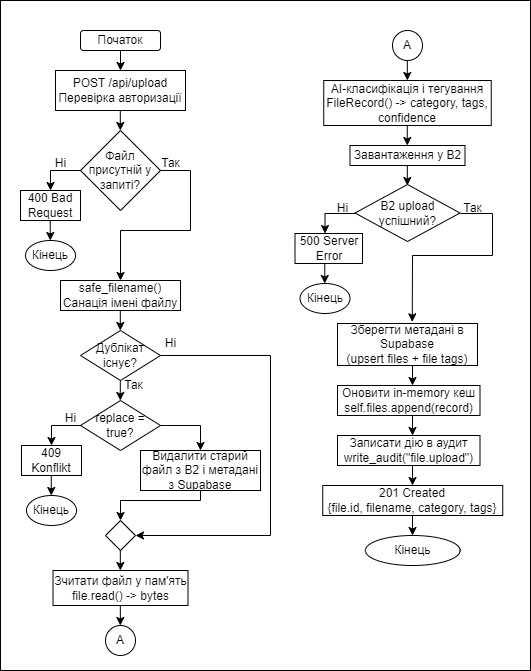

The diagram above was exported from draw.io. Its source (the exported page's mxGraphModel, read from the mxfile embedded in the PNG):
<mxGraphModel dx="1050" dy="629" grid="1" gridSize="10" guides="1" tooltips="1" connect="1" arrows="1" fold="1" page="1" pageScale="1" pageWidth="827" pageHeight="1169" math="0" shadow="0">
  <root>
    <mxCell id="0" />
    <mxCell id="1" parent="0" />
    <mxCell id="PDEcz08ZajnyYPG3NhTC-73" value="" style="rounded=0;whiteSpace=wrap;html=1;" vertex="1" parent="1">
      <mxGeometry y="10" width="530" height="670" as="geometry" />
    </mxCell>
    <mxCell id="PDEcz08ZajnyYPG3NhTC-1" value="Початок" style="rounded=1;whiteSpace=wrap;html=1;" vertex="1" parent="1">
      <mxGeometry x="80" y="40" width="80" height="20" as="geometry" />
    </mxCell>
    <mxCell id="PDEcz08ZajnyYPG3NhTC-2" value="" style="endArrow=classic;html=1;rounded=0;exitX=0.5;exitY=1;exitDx=0;exitDy=0;" edge="1" parent="1" source="PDEcz08ZajnyYPG3NhTC-1">
      <mxGeometry width="50" height="50" relative="1" as="geometry">
        <mxPoint x="390" y="350" as="sourcePoint" />
        <mxPoint x="120" y="80" as="targetPoint" />
      </mxGeometry>
    </mxCell>
    <mxCell id="PDEcz08ZajnyYPG3NhTC-3" value="POST /api/upload&lt;div&gt;Перевірка авторизації&lt;/div&gt;" style="rounded=0;whiteSpace=wrap;html=1;" vertex="1" parent="1">
      <mxGeometry x="55" y="80" width="130" height="40" as="geometry" />
    </mxCell>
    <mxCell id="PDEcz08ZajnyYPG3NhTC-5" value="" style="endArrow=classic;html=1;rounded=0;exitX=0.5;exitY=1;exitDx=0;exitDy=0;" edge="1" parent="1">
      <mxGeometry width="50" height="50" relative="1" as="geometry">
        <mxPoint x="119.8" y="120" as="sourcePoint" />
        <mxPoint x="119.8" y="140" as="targetPoint" />
      </mxGeometry>
    </mxCell>
    <mxCell id="PDEcz08ZajnyYPG3NhTC-6" value="Файл присутній у запиті?" style="rhombus;whiteSpace=wrap;html=1;" vertex="1" parent="1">
      <mxGeometry x="80" y="140" width="80" height="80" as="geometry" />
    </mxCell>
    <mxCell id="PDEcz08ZajnyYPG3NhTC-7" value="" style="endArrow=classic;html=1;rounded=0;exitX=1;exitY=0.5;exitDx=0;exitDy=0;entryX=0.5;entryY=0;entryDx=0;entryDy=0;" edge="1" parent="1" source="PDEcz08ZajnyYPG3NhTC-6" target="PDEcz08ZajnyYPG3NhTC-15">
      <mxGeometry width="50" height="50" relative="1" as="geometry">
        <mxPoint x="240" y="190" as="sourcePoint" />
        <mxPoint x="120" y="260" as="targetPoint" />
        <Array as="points">
          <mxPoint x="190" y="180" />
          <mxPoint x="190" y="240" />
          <mxPoint x="120" y="240" />
        </Array>
      </mxGeometry>
    </mxCell>
    <mxCell id="PDEcz08ZajnyYPG3NhTC-8" value="" style="endArrow=classic;html=1;rounded=0;exitX=0;exitY=0.5;exitDx=0;exitDy=0;" edge="1" parent="1" source="PDEcz08ZajnyYPG3NhTC-6">
      <mxGeometry width="50" height="50" relative="1" as="geometry">
        <mxPoint x="240" y="190" as="sourcePoint" />
        <mxPoint x="50" y="200" as="targetPoint" />
        <Array as="points">
          <mxPoint x="50" y="180" />
        </Array>
      </mxGeometry>
    </mxCell>
    <mxCell id="PDEcz08ZajnyYPG3NhTC-9" value="400 Bad Request" style="rounded=0;whiteSpace=wrap;html=1;" vertex="1" parent="1">
      <mxGeometry x="20" y="200" width="60" height="30" as="geometry" />
    </mxCell>
    <mxCell id="PDEcz08ZajnyYPG3NhTC-10" value="" style="endArrow=classic;html=1;rounded=0;exitX=0.5;exitY=1;exitDx=0;exitDy=0;" edge="1" parent="1">
      <mxGeometry width="50" height="50" relative="1" as="geometry">
        <mxPoint x="49.760000000000005" y="230" as="sourcePoint" />
        <mxPoint x="49.760000000000005" y="250" as="targetPoint" />
      </mxGeometry>
    </mxCell>
    <mxCell id="PDEcz08ZajnyYPG3NhTC-12" value="Кінець" style="ellipse;whiteSpace=wrap;html=1;" vertex="1" parent="1">
      <mxGeometry x="25" y="250" width="50" height="30" as="geometry" />
    </mxCell>
    <mxCell id="PDEcz08ZajnyYPG3NhTC-13" value="Ні" style="text;html=1;align=center;verticalAlign=middle;resizable=0;points=[];autosize=1;strokeColor=none;fillColor=none;" vertex="1" parent="1">
      <mxGeometry x="45" y="158" width="30" height="30" as="geometry" />
    </mxCell>
    <mxCell id="PDEcz08ZajnyYPG3NhTC-14" value="Так" style="text;html=1;align=center;verticalAlign=middle;resizable=0;points=[];autosize=1;strokeColor=none;fillColor=none;" vertex="1" parent="1">
      <mxGeometry x="150" y="158" width="40" height="30" as="geometry" />
    </mxCell>
    <mxCell id="PDEcz08ZajnyYPG3NhTC-15" value="&lt;div&gt;safe_filename()&lt;/div&gt;Санація імені файлу" style="rounded=0;whiteSpace=wrap;html=1;" vertex="1" parent="1">
      <mxGeometry x="60" y="290" width="120" height="30" as="geometry" />
    </mxCell>
    <mxCell id="PDEcz08ZajnyYPG3NhTC-17" value="" style="endArrow=classic;html=1;rounded=0;exitX=0.5;exitY=1;exitDx=0;exitDy=0;" edge="1" parent="1">
      <mxGeometry width="50" height="50" relative="1" as="geometry">
        <mxPoint x="119.80000000000001" y="320" as="sourcePoint" />
        <mxPoint x="119.80000000000001" y="340" as="targetPoint" />
      </mxGeometry>
    </mxCell>
    <mxCell id="PDEcz08ZajnyYPG3NhTC-18" value="Дублікат існує?" style="rhombus;whiteSpace=wrap;html=1;" vertex="1" parent="1">
      <mxGeometry x="80" y="340" width="80" height="50" as="geometry" />
    </mxCell>
    <mxCell id="PDEcz08ZajnyYPG3NhTC-19" value="" style="endArrow=classic;html=1;rounded=0;exitX=0.5;exitY=1;exitDx=0;exitDy=0;" edge="1" parent="1">
      <mxGeometry width="50" height="50" relative="1" as="geometry">
        <mxPoint x="119.80000000000001" y="390" as="sourcePoint" />
        <mxPoint x="119.80000000000001" y="410" as="targetPoint" />
      </mxGeometry>
    </mxCell>
    <mxCell id="PDEcz08ZajnyYPG3NhTC-20" value="replace = true?" style="rhombus;whiteSpace=wrap;html=1;" vertex="1" parent="1">
      <mxGeometry x="80" y="410" width="80" height="50" as="geometry" />
    </mxCell>
    <mxCell id="PDEcz08ZajnyYPG3NhTC-21" value="Так" style="text;html=1;align=center;verticalAlign=middle;resizable=0;points=[];autosize=1;strokeColor=none;fillColor=none;" vertex="1" parent="1">
      <mxGeometry x="113" y="380" width="40" height="30" as="geometry" />
    </mxCell>
    <mxCell id="PDEcz08ZajnyYPG3NhTC-22" value="" style="endArrow=classic;html=1;rounded=0;exitX=1;exitY=0.5;exitDx=0;exitDy=0;entryX=1;entryY=0.5;entryDx=0;entryDy=0;" edge="1" parent="1" target="PDEcz08ZajnyYPG3NhTC-33">
      <mxGeometry width="50" height="50" relative="1" as="geometry">
        <mxPoint x="160" y="365" as="sourcePoint" />
        <mxPoint x="120" y="580" as="targetPoint" />
        <Array as="points">
          <mxPoint x="270" y="365" />
          <mxPoint x="270" y="545" />
        </Array>
      </mxGeometry>
    </mxCell>
    <mxCell id="PDEcz08ZajnyYPG3NhTC-23" value="Ні" style="text;html=1;align=center;verticalAlign=middle;resizable=0;points=[];autosize=1;strokeColor=none;fillColor=none;" vertex="1" parent="1">
      <mxGeometry x="155" y="338" width="30" height="30" as="geometry" />
    </mxCell>
    <mxCell id="PDEcz08ZajnyYPG3NhTC-24" value="" style="endArrow=classic;html=1;rounded=0;exitX=0;exitY=0.5;exitDx=0;exitDy=0;" edge="1" parent="1">
      <mxGeometry width="50" height="50" relative="1" as="geometry">
        <mxPoint x="81" y="435" as="sourcePoint" />
        <mxPoint x="51" y="455" as="targetPoint" />
        <Array as="points">
          <mxPoint x="51" y="435" />
        </Array>
      </mxGeometry>
    </mxCell>
    <mxCell id="PDEcz08ZajnyYPG3NhTC-25" value="409 Konflikt" style="rounded=0;whiteSpace=wrap;html=1;" vertex="1" parent="1">
      <mxGeometry x="21" y="455" width="60" height="30" as="geometry" />
    </mxCell>
    <mxCell id="PDEcz08ZajnyYPG3NhTC-26" value="" style="endArrow=classic;html=1;rounded=0;exitX=0.5;exitY=1;exitDx=0;exitDy=0;" edge="1" parent="1">
      <mxGeometry width="50" height="50" relative="1" as="geometry">
        <mxPoint x="50.760000000000005" y="485" as="sourcePoint" />
        <mxPoint x="50.760000000000005" y="505" as="targetPoint" />
      </mxGeometry>
    </mxCell>
    <mxCell id="PDEcz08ZajnyYPG3NhTC-27" value="Кінець" style="ellipse;whiteSpace=wrap;html=1;" vertex="1" parent="1">
      <mxGeometry x="26" y="505" width="50" height="30" as="geometry" />
    </mxCell>
    <mxCell id="PDEcz08ZajnyYPG3NhTC-28" value="Ні" style="text;html=1;align=center;verticalAlign=middle;resizable=0;points=[];autosize=1;strokeColor=none;fillColor=none;" vertex="1" parent="1">
      <mxGeometry x="55" y="413" width="30" height="30" as="geometry" />
    </mxCell>
    <mxCell id="PDEcz08ZajnyYPG3NhTC-30" value="" style="endArrow=classic;html=1;rounded=0;exitX=1;exitY=0.5;exitDx=0;exitDy=0;entryX=0.5;entryY=0;entryDx=0;entryDy=0;" edge="1" parent="1" source="PDEcz08ZajnyYPG3NhTC-20" target="PDEcz08ZajnyYPG3NhTC-32">
      <mxGeometry width="50" height="50" relative="1" as="geometry">
        <mxPoint x="80" y="380" as="sourcePoint" />
        <mxPoint x="180" y="450" as="targetPoint" />
        <Array as="points">
          <mxPoint x="200" y="435" />
        </Array>
      </mxGeometry>
    </mxCell>
    <mxCell id="PDEcz08ZajnyYPG3NhTC-32" value="Видалити старий файл з B2 і метадані з Supabase" style="rounded=0;whiteSpace=wrap;html=1;" vertex="1" parent="1">
      <mxGeometry x="140" y="460" width="120" height="40" as="geometry" />
    </mxCell>
    <mxCell id="PDEcz08ZajnyYPG3NhTC-33" value="" style="rhombus;whiteSpace=wrap;html=1;" vertex="1" parent="1">
      <mxGeometry x="105" y="530" width="30" height="30" as="geometry" />
    </mxCell>
    <mxCell id="PDEcz08ZajnyYPG3NhTC-34" value="" style="endArrow=classic;html=1;rounded=0;exitX=0.5;exitY=1;exitDx=0;exitDy=0;entryX=0.5;entryY=0;entryDx=0;entryDy=0;" edge="1" parent="1" source="PDEcz08ZajnyYPG3NhTC-32" target="PDEcz08ZajnyYPG3NhTC-33">
      <mxGeometry width="50" height="50" relative="1" as="geometry">
        <mxPoint x="150" y="470" as="sourcePoint" />
        <mxPoint x="200" y="420" as="targetPoint" />
        <Array as="points">
          <mxPoint x="200" y="510" />
          <mxPoint x="120" y="510" />
        </Array>
      </mxGeometry>
    </mxCell>
    <mxCell id="PDEcz08ZajnyYPG3NhTC-35" value="" style="endArrow=classic;html=1;rounded=0;exitX=0.5;exitY=1;exitDx=0;exitDy=0;" edge="1" parent="1">
      <mxGeometry width="50" height="50" relative="1" as="geometry">
        <mxPoint x="119.83000000000001" y="560" as="sourcePoint" />
        <mxPoint x="119.83000000000001" y="580" as="targetPoint" />
      </mxGeometry>
    </mxCell>
    <mxCell id="PDEcz08ZajnyYPG3NhTC-36" value="Зчитати файл у пам'ять&lt;div&gt;file.read() -&amp;gt; bytes&lt;/div&gt;" style="rounded=0;whiteSpace=wrap;html=1;" vertex="1" parent="1">
      <mxGeometry x="52.5" y="580" width="135" height="35" as="geometry" />
    </mxCell>
    <mxCell id="PDEcz08ZajnyYPG3NhTC-38" value="" style="endArrow=classic;html=1;rounded=0;exitX=0.5;exitY=1;exitDx=0;exitDy=0;" edge="1" parent="1">
      <mxGeometry width="50" height="50" relative="1" as="geometry">
        <mxPoint x="119.83000000000001" y="615" as="sourcePoint" />
        <mxPoint x="119.83000000000001" y="635" as="targetPoint" />
      </mxGeometry>
    </mxCell>
    <mxCell id="PDEcz08ZajnyYPG3NhTC-44" value="A" style="ellipse;whiteSpace=wrap;html=1;" vertex="1" parent="1">
      <mxGeometry x="105" y="635" width="30" height="30" as="geometry" />
    </mxCell>
    <mxCell id="PDEcz08ZajnyYPG3NhTC-45" value="A" style="ellipse;whiteSpace=wrap;html=1;" vertex="1" parent="1">
      <mxGeometry x="392" y="40" width="30" height="30" as="geometry" />
    </mxCell>
    <mxCell id="PDEcz08ZajnyYPG3NhTC-46" value="" style="endArrow=classic;html=1;rounded=0;exitX=0.5;exitY=1;exitDx=0;exitDy=0;" edge="1" parent="1">
      <mxGeometry width="50" height="50" relative="1" as="geometry">
        <mxPoint x="406.76" y="135" as="sourcePoint" />
        <mxPoint x="406.76" y="155" as="targetPoint" />
      </mxGeometry>
    </mxCell>
    <mxCell id="PDEcz08ZajnyYPG3NhTC-47" value="Завантаження у В2" style="rounded=0;whiteSpace=wrap;html=1;" vertex="1" parent="1">
      <mxGeometry x="349.5" y="155" width="115" height="20" as="geometry" />
    </mxCell>
    <mxCell id="PDEcz08ZajnyYPG3NhTC-48" value="" style="endArrow=classic;html=1;rounded=0;exitX=0.5;exitY=1;exitDx=0;exitDy=0;" edge="1" parent="1">
      <mxGeometry width="50" height="50" relative="1" as="geometry">
        <mxPoint x="406.83" y="175" as="sourcePoint" />
        <mxPoint x="406.83" y="195" as="targetPoint" />
      </mxGeometry>
    </mxCell>
    <mxCell id="PDEcz08ZajnyYPG3NhTC-49" value="B2 upload успішний?" style="rhombus;whiteSpace=wrap;html=1;" vertex="1" parent="1">
      <mxGeometry x="354.5" y="194" width="105" height="57" as="geometry" />
    </mxCell>
    <mxCell id="PDEcz08ZajnyYPG3NhTC-50" value="" style="endArrow=classic;html=1;rounded=0;exitX=1;exitY=0.5;exitDx=0;exitDy=0;entryX=0.534;entryY=-0.04;entryDx=0;entryDy=0;entryPerimeter=0;" edge="1" parent="1" target="PDEcz08ZajnyYPG3NhTC-55">
      <mxGeometry width="50" height="50" relative="1" as="geometry">
        <mxPoint x="460" y="223" as="sourcePoint" />
        <mxPoint x="412" y="305" as="targetPoint" />
        <Array as="points">
          <mxPoint x="492" y="223" />
          <mxPoint x="492" y="265" />
          <mxPoint x="412" y="265" />
        </Array>
      </mxGeometry>
    </mxCell>
    <mxCell id="PDEcz08ZajnyYPG3NhTC-51" value="" style="endArrow=classic;html=1;rounded=0;exitX=0;exitY=0.5;exitDx=0;exitDy=0;" edge="1" parent="1">
      <mxGeometry width="50" height="50" relative="1" as="geometry">
        <mxPoint x="354.5" y="223" as="sourcePoint" />
        <mxPoint x="324.5" y="243" as="targetPoint" />
        <Array as="points">
          <mxPoint x="324.5" y="223" />
        </Array>
      </mxGeometry>
    </mxCell>
    <mxCell id="PDEcz08ZajnyYPG3NhTC-52" value="500 Server Error" style="rounded=0;whiteSpace=wrap;html=1;" vertex="1" parent="1">
      <mxGeometry x="294.5" y="243" width="67.5" height="30" as="geometry" />
    </mxCell>
    <mxCell id="PDEcz08ZajnyYPG3NhTC-53" value="" style="endArrow=classic;html=1;rounded=0;exitX=0.5;exitY=1;exitDx=0;exitDy=0;" edge="1" parent="1">
      <mxGeometry width="50" height="50" relative="1" as="geometry">
        <mxPoint x="324.26" y="273" as="sourcePoint" />
        <mxPoint x="324.26" y="293" as="targetPoint" />
      </mxGeometry>
    </mxCell>
    <mxCell id="PDEcz08ZajnyYPG3NhTC-54" value="Кінець" style="ellipse;whiteSpace=wrap;html=1;" vertex="1" parent="1">
      <mxGeometry x="299.5" y="293" width="50" height="30" as="geometry" />
    </mxCell>
    <mxCell id="PDEcz08ZajnyYPG3NhTC-55" value="&lt;div&gt;Зберегти метадані в Supabase&lt;br&gt;(upsert files + file tags)&lt;/div&gt;" style="rounded=0;whiteSpace=wrap;html=1;" vertex="1" parent="1">
      <mxGeometry x="337" y="333" width="140" height="42" as="geometry" />
    </mxCell>
    <mxCell id="PDEcz08ZajnyYPG3NhTC-56" value="Ні" style="text;html=1;align=center;verticalAlign=middle;resizable=0;points=[];autosize=1;strokeColor=none;fillColor=none;" vertex="1" parent="1">
      <mxGeometry x="327" y="203" width="30" height="30" as="geometry" />
    </mxCell>
    <mxCell id="PDEcz08ZajnyYPG3NhTC-57" value="Так" style="text;html=1;align=center;verticalAlign=middle;resizable=0;points=[];autosize=1;strokeColor=none;fillColor=none;" vertex="1" parent="1">
      <mxGeometry x="452" y="203" width="40" height="30" as="geometry" />
    </mxCell>
    <mxCell id="PDEcz08ZajnyYPG3NhTC-58" value="" style="endArrow=classic;html=1;rounded=0;exitX=0.5;exitY=1;exitDx=0;exitDy=0;" edge="1" parent="1">
      <mxGeometry width="50" height="50" relative="1" as="geometry">
        <mxPoint x="412" y="375" as="sourcePoint" />
        <mxPoint x="412" y="395" as="targetPoint" />
      </mxGeometry>
    </mxCell>
    <mxCell id="PDEcz08ZajnyYPG3NhTC-59" value="Оновити in-memory кеш&lt;div&gt;self.files.append(record)&lt;/div&gt;" style="rounded=0;whiteSpace=wrap;html=1;" vertex="1" parent="1">
      <mxGeometry x="337" y="395" width="142.5" height="30" as="geometry" />
    </mxCell>
    <mxCell id="PDEcz08ZajnyYPG3NhTC-60" value="" style="endArrow=classic;html=1;rounded=0;exitX=0.5;exitY=1;exitDx=0;exitDy=0;" edge="1" parent="1">
      <mxGeometry width="50" height="50" relative="1" as="geometry">
        <mxPoint x="412" y="425" as="sourcePoint" />
        <mxPoint x="412" y="445" as="targetPoint" />
      </mxGeometry>
    </mxCell>
    <mxCell id="PDEcz08ZajnyYPG3NhTC-61" value="Записати дію в аудит&lt;div&gt;write_audit(&quot;file.upload&quot;)&lt;/div&gt;" style="rounded=0;whiteSpace=wrap;html=1;" vertex="1" parent="1">
      <mxGeometry x="337" y="445" width="142.5" height="30" as="geometry" />
    </mxCell>
    <mxCell id="PDEcz08ZajnyYPG3NhTC-66" value="" style="endArrow=classic;html=1;rounded=0;exitX=0.5;exitY=1;exitDx=0;exitDy=0;" edge="1" parent="1">
      <mxGeometry width="50" height="50" relative="1" as="geometry">
        <mxPoint x="412" y="475" as="sourcePoint" />
        <mxPoint x="412" y="495" as="targetPoint" />
      </mxGeometry>
    </mxCell>
    <mxCell id="PDEcz08ZajnyYPG3NhTC-67" value="201 Created&lt;div&gt;{file.id, filename, category, tags}&lt;/div&gt;" style="rounded=0;whiteSpace=wrap;html=1;" vertex="1" parent="1">
      <mxGeometry x="322.25" y="495" width="180" height="30" as="geometry" />
    </mxCell>
    <mxCell id="PDEcz08ZajnyYPG3NhTC-69" value="" style="endArrow=classic;html=1;rounded=0;exitX=0.5;exitY=1;exitDx=0;exitDy=0;" edge="1" parent="1">
      <mxGeometry width="50" height="50" relative="1" as="geometry">
        <mxPoint x="412.01" y="525" as="sourcePoint" />
        <mxPoint x="412.01" y="545" as="targetPoint" />
      </mxGeometry>
    </mxCell>
    <mxCell id="PDEcz08ZajnyYPG3NhTC-70" value="Кінець" style="ellipse;whiteSpace=wrap;html=1;" vertex="1" parent="1">
      <mxGeometry x="364.88" y="545" width="94.75" height="30" as="geometry" />
    </mxCell>
    <mxCell id="PDEcz08ZajnyYPG3NhTC-71" value="" style="endArrow=classic;html=1;rounded=0;exitX=0.5;exitY=1;exitDx=0;exitDy=0;" edge="1" parent="1">
      <mxGeometry width="50" height="50" relative="1" as="geometry">
        <mxPoint x="406.83000000000004" y="70" as="sourcePoint" />
        <mxPoint x="406.83000000000004" y="90" as="targetPoint" />
      </mxGeometry>
    </mxCell>
    <mxCell id="PDEcz08ZajnyYPG3NhTC-72" value="AI-класифікація і тегування&lt;div&gt;FileRecord() -&amp;gt; category, tags, confidence&lt;/div&gt;" style="rounded=0;whiteSpace=wrap;html=1;" vertex="1" parent="1">
      <mxGeometry x="323.25" y="90" width="167.5" height="45" as="geometry" />
    </mxCell>
  </root>
</mxGraphModel>